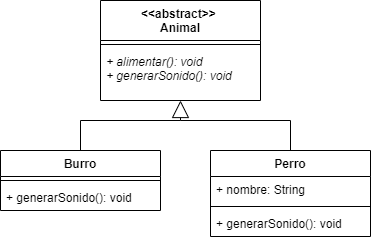

The diagram above was exported from draw.io. Its source (the exported page's mxGraphModel, read from the mxfile embedded in the PNG):
<mxGraphModel dx="496" dy="316" grid="1" gridSize="10" guides="1" tooltips="1" connect="1" arrows="1" fold="1" page="1" pageScale="1" pageWidth="827" pageHeight="1169" math="0" shadow="0">
  <root>
    <mxCell id="WIyWlLk6GJQsqaUBKTNV-0" />
    <mxCell id="WIyWlLk6GJQsqaUBKTNV-1" parent="WIyWlLk6GJQsqaUBKTNV-0" />
    <mxCell id="VpJdNa-Qpae_99YeU7bU-0" value="&lt;&lt;abstract&gt;&gt; &#10;Animal" style="swimlane;fontStyle=1;align=center;verticalAlign=top;childLayout=stackLayout;horizontal=1;startSize=40;horizontalStack=0;resizeParent=1;resizeParentMax=0;resizeLast=0;collapsible=1;marginBottom=0;" vertex="1" parent="WIyWlLk6GJQsqaUBKTNV-1">
      <mxGeometry x="320" y="140" width="160" height="100" as="geometry">
        <mxRectangle x="320" y="140" width="100" height="26" as="alternateBounds" />
      </mxGeometry>
    </mxCell>
    <mxCell id="VpJdNa-Qpae_99YeU7bU-2" value="" style="line;strokeWidth=1;fillColor=none;align=left;verticalAlign=middle;spacingTop=-1;spacingLeft=3;spacingRight=3;rotatable=0;labelPosition=right;points=[];portConstraint=eastwest;" vertex="1" parent="VpJdNa-Qpae_99YeU7bU-0">
      <mxGeometry y="40" width="160" height="8" as="geometry" />
    </mxCell>
    <mxCell id="VpJdNa-Qpae_99YeU7bU-3" value="+ alimentar(): void&#10;+ generarSonido(): void" style="text;strokeColor=none;fillColor=none;align=left;verticalAlign=top;spacingLeft=4;spacingRight=4;overflow=hidden;rotatable=0;points=[[0,0.5],[1,0.5]];portConstraint=eastwest;fontStyle=2" vertex="1" parent="VpJdNa-Qpae_99YeU7bU-0">
      <mxGeometry y="48" width="160" height="52" as="geometry" />
    </mxCell>
    <mxCell id="VpJdNa-Qpae_99YeU7bU-18" style="edgeStyle=orthogonalEdgeStyle;rounded=0;orthogonalLoop=1;jettySize=auto;html=1;entryX=0.5;entryY=1;entryDx=0;entryDy=0;entryPerimeter=0;endArrow=block;endFill=0;endSize=15;" edge="1" parent="WIyWlLk6GJQsqaUBKTNV-1" source="VpJdNa-Qpae_99YeU7bU-4" target="VpJdNa-Qpae_99YeU7bU-3">
      <mxGeometry relative="1" as="geometry">
        <Array as="points">
          <mxPoint x="300" y="260" />
          <mxPoint x="400" y="260" />
        </Array>
      </mxGeometry>
    </mxCell>
    <mxCell id="VpJdNa-Qpae_99YeU7bU-4" value="Burro" style="swimlane;fontStyle=1;align=center;verticalAlign=top;childLayout=stackLayout;horizontal=1;startSize=26;horizontalStack=0;resizeParent=1;resizeParentMax=0;resizeLast=0;collapsible=1;marginBottom=0;" vertex="1" parent="WIyWlLk6GJQsqaUBKTNV-1">
      <mxGeometry x="220" y="290" width="160" height="60" as="geometry" />
    </mxCell>
    <mxCell id="VpJdNa-Qpae_99YeU7bU-6" value="" style="line;strokeWidth=1;fillColor=none;align=left;verticalAlign=middle;spacingTop=-1;spacingLeft=3;spacingRight=3;rotatable=0;labelPosition=right;points=[];portConstraint=eastwest;" vertex="1" parent="VpJdNa-Qpae_99YeU7bU-4">
      <mxGeometry y="26" width="160" height="8" as="geometry" />
    </mxCell>
    <mxCell id="VpJdNa-Qpae_99YeU7bU-7" value="+ generarSonido(): void" style="text;strokeColor=none;fillColor=none;align=left;verticalAlign=top;spacingLeft=4;spacingRight=4;overflow=hidden;rotatable=0;points=[[0,0.5],[1,0.5]];portConstraint=eastwest;" vertex="1" parent="VpJdNa-Qpae_99YeU7bU-4">
      <mxGeometry y="34" width="160" height="26" as="geometry" />
    </mxCell>
    <mxCell id="VpJdNa-Qpae_99YeU7bU-17" style="edgeStyle=orthogonalEdgeStyle;rounded=0;orthogonalLoop=1;jettySize=auto;html=1;endArrow=none;endFill=0;" edge="1" parent="WIyWlLk6GJQsqaUBKTNV-1" source="VpJdNa-Qpae_99YeU7bU-8">
      <mxGeometry relative="1" as="geometry">
        <mxPoint x="400" y="260" as="targetPoint" />
        <Array as="points">
          <mxPoint x="510" y="260" />
        </Array>
      </mxGeometry>
    </mxCell>
    <mxCell id="VpJdNa-Qpae_99YeU7bU-8" value="Perro" style="swimlane;fontStyle=1;align=center;verticalAlign=top;childLayout=stackLayout;horizontal=1;startSize=26;horizontalStack=0;resizeParent=1;resizeParentMax=0;resizeLast=0;collapsible=1;marginBottom=0;" vertex="1" parent="WIyWlLk6GJQsqaUBKTNV-1">
      <mxGeometry x="430" y="290" width="160" height="86" as="geometry" />
    </mxCell>
    <mxCell id="VpJdNa-Qpae_99YeU7bU-9" value="+ nombre: String" style="text;strokeColor=none;fillColor=none;align=left;verticalAlign=top;spacingLeft=4;spacingRight=4;overflow=hidden;rotatable=0;points=[[0,0.5],[1,0.5]];portConstraint=eastwest;" vertex="1" parent="VpJdNa-Qpae_99YeU7bU-8">
      <mxGeometry y="26" width="160" height="26" as="geometry" />
    </mxCell>
    <mxCell id="VpJdNa-Qpae_99YeU7bU-10" value="" style="line;strokeWidth=1;fillColor=none;align=left;verticalAlign=middle;spacingTop=-1;spacingLeft=3;spacingRight=3;rotatable=0;labelPosition=right;points=[];portConstraint=eastwest;" vertex="1" parent="VpJdNa-Qpae_99YeU7bU-8">
      <mxGeometry y="52" width="160" height="8" as="geometry" />
    </mxCell>
    <mxCell id="VpJdNa-Qpae_99YeU7bU-11" value="+ generarSonido(): void" style="text;strokeColor=none;fillColor=none;align=left;verticalAlign=top;spacingLeft=4;spacingRight=4;overflow=hidden;rotatable=0;points=[[0,0.5],[1,0.5]];portConstraint=eastwest;" vertex="1" parent="VpJdNa-Qpae_99YeU7bU-8">
      <mxGeometry y="60" width="160" height="26" as="geometry" />
    </mxCell>
  </root>
</mxGraphModel>